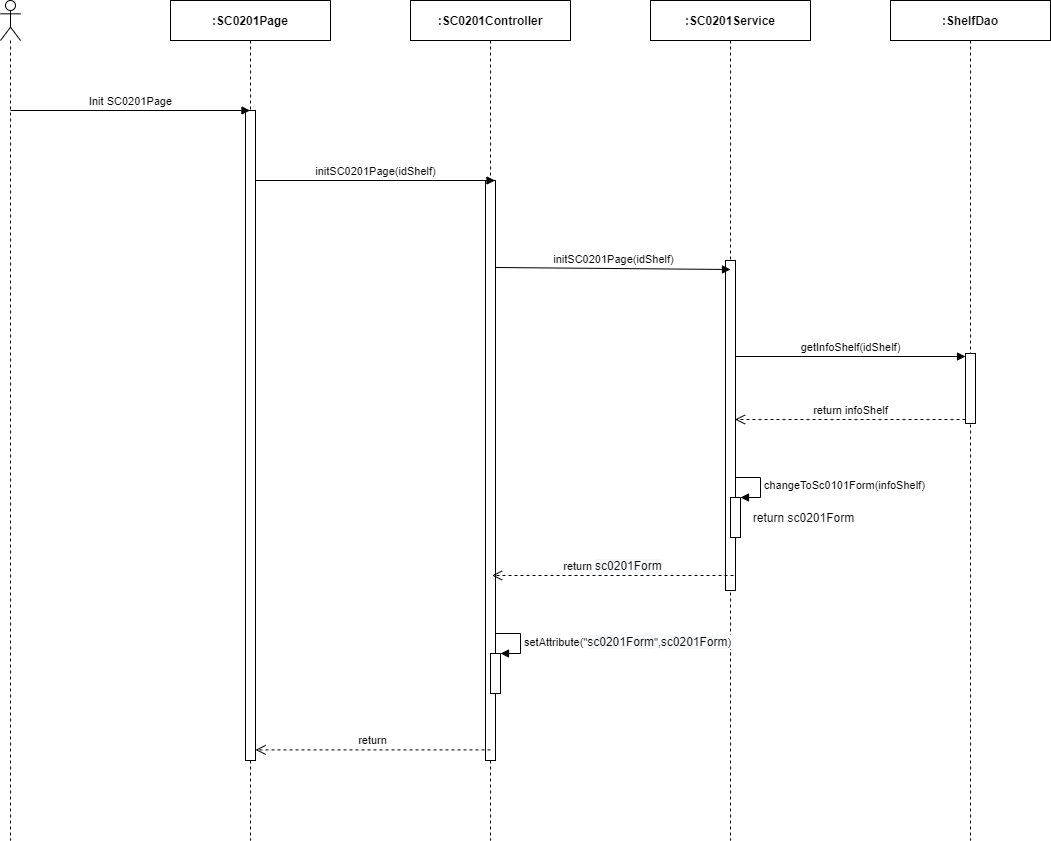

The diagram above was exported from draw.io. Its source (the exported page's mxGraphModel, read from the mxfile embedded in the PNG):
<mxGraphModel dx="1024" dy="592" grid="1" gridSize="10" guides="1" tooltips="1" connect="1" arrows="1" fold="1" page="1" pageScale="1" pageWidth="850" pageHeight="1100" math="0" shadow="0">
  <root>
    <mxCell id="0" />
    <mxCell id="1" parent="0" />
    <mxCell id="r6lc8G-YZ4HShtl-uTms-1" value="" style="shape=umlLifeline;participant=umlActor;perimeter=lifelinePerimeter;whiteSpace=wrap;html=1;container=1;collapsible=0;recursiveResize=0;verticalAlign=top;spacingTop=36;outlineConnect=0;" parent="1" vertex="1">
      <mxGeometry x="310" y="80" width="20" height="840" as="geometry" />
    </mxCell>
    <mxCell id="r6lc8G-YZ4HShtl-uTms-2" value="&lt;b&gt;:SC0201Page&lt;/b&gt;" style="shape=umlLifeline;perimeter=lifelinePerimeter;whiteSpace=wrap;html=1;container=1;collapsible=0;recursiveResize=0;outlineConnect=0;" parent="1" vertex="1">
      <mxGeometry x="480" y="80" width="160" height="840" as="geometry" />
    </mxCell>
    <mxCell id="r6lc8G-YZ4HShtl-uTms-3" value="" style="html=1;points=[];perimeter=orthogonalPerimeter;" parent="r6lc8G-YZ4HShtl-uTms-2" vertex="1">
      <mxGeometry x="75" y="110" width="10" height="650" as="geometry" />
    </mxCell>
    <mxCell id="r6lc8G-YZ4HShtl-uTms-4" value="&lt;b&gt;:ShelfDao&lt;/b&gt;" style="shape=umlLifeline;perimeter=lifelinePerimeter;whiteSpace=wrap;html=1;container=1;collapsible=0;recursiveResize=0;outlineConnect=0;" parent="1" vertex="1">
      <mxGeometry x="1200" y="80" width="160" height="840" as="geometry" />
    </mxCell>
    <mxCell id="r6lc8G-YZ4HShtl-uTms-5" value="" style="html=1;points=[];perimeter=orthogonalPerimeter;" parent="r6lc8G-YZ4HShtl-uTms-4" vertex="1">
      <mxGeometry x="75" y="353" width="10" height="70" as="geometry" />
    </mxCell>
    <mxCell id="r6lc8G-YZ4HShtl-uTms-6" value="getInfoShelf(idShelf)" style="html=1;verticalAlign=bottom;endArrow=block;entryX=0;entryY=0;" parent="r6lc8G-YZ4HShtl-uTms-4" edge="1">
      <mxGeometry relative="1" as="geometry">
        <mxPoint x="-155.5" y="356" as="sourcePoint" />
        <mxPoint x="75" y="356" as="targetPoint" />
      </mxGeometry>
    </mxCell>
    <mxCell id="r6lc8G-YZ4HShtl-uTms-7" value="return infoShelf" style="html=1;verticalAlign=bottom;endArrow=open;dashed=1;endSize=8;exitX=0;exitY=0.95;" parent="r6lc8G-YZ4HShtl-uTms-4" edge="1">
      <mxGeometry relative="1" as="geometry">
        <mxPoint x="-155.5" y="419.0000000000001" as="targetPoint" />
        <mxPoint x="75" y="419" as="sourcePoint" />
      </mxGeometry>
    </mxCell>
    <mxCell id="r6lc8G-YZ4HShtl-uTms-8" value="&lt;b&gt;:&lt;/b&gt;&lt;b&gt;SC0201&lt;/b&gt;&lt;b&gt;Service&lt;/b&gt;" style="shape=umlLifeline;perimeter=lifelinePerimeter;whiteSpace=wrap;html=1;container=1;collapsible=0;recursiveResize=0;outlineConnect=0;" parent="1" vertex="1">
      <mxGeometry x="960" y="80" width="160" height="840" as="geometry" />
    </mxCell>
    <mxCell id="r6lc8G-YZ4HShtl-uTms-9" value="" style="html=1;points=[];perimeter=orthogonalPerimeter;" parent="r6lc8G-YZ4HShtl-uTms-8" vertex="1">
      <mxGeometry x="75" y="260" width="10" height="330" as="geometry" />
    </mxCell>
    <mxCell id="r6lc8G-YZ4HShtl-uTms-10" value="&lt;b&gt;:SC0201Controller&lt;/b&gt;" style="shape=umlLifeline;perimeter=lifelinePerimeter;whiteSpace=wrap;html=1;container=1;collapsible=0;recursiveResize=0;outlineConnect=0;" parent="1" vertex="1">
      <mxGeometry x="720" y="80" width="160" height="840" as="geometry" />
    </mxCell>
    <mxCell id="r6lc8G-YZ4HShtl-uTms-11" value="" style="html=1;points=[];perimeter=orthogonalPerimeter;" parent="r6lc8G-YZ4HShtl-uTms-10" vertex="1">
      <mxGeometry x="75" y="180" width="10" height="580" as="geometry" />
    </mxCell>
    <mxCell id="r6lc8G-YZ4HShtl-uTms-12" value="" style="html=1;points=[];perimeter=orthogonalPerimeter;" parent="r6lc8G-YZ4HShtl-uTms-10" vertex="1">
      <mxGeometry x="80" y="653.0000000000001" width="10" height="40" as="geometry" />
    </mxCell>
    <mxCell id="r6lc8G-YZ4HShtl-uTms-13" value="setAttribute(&quot;&lt;span style=&quot;font-size: 12px ; text-align: center ; background-color: rgb(248 , 249 , 250)&quot;&gt;sc0201Form&lt;/span&gt;&quot;,&lt;span style=&quot;font-size: 12px ; text-align: center ; background-color: rgb(248 , 249 , 250)&quot;&gt;sc0201Form&lt;/span&gt;)" style="edgeStyle=orthogonalEdgeStyle;html=1;align=left;spacingLeft=2;endArrow=block;rounded=0;entryX=1;entryY=0;" parent="r6lc8G-YZ4HShtl-uTms-10" target="r6lc8G-YZ4HShtl-uTms-12" edge="1">
      <mxGeometry relative="1" as="geometry">
        <mxPoint x="85" y="632.9999999999999" as="sourcePoint" />
        <Array as="points">
          <mxPoint x="110" y="633.0000000000001" />
        </Array>
      </mxGeometry>
    </mxCell>
    <mxCell id="r6lc8G-YZ4HShtl-uTms-14" value="Init SC0201Page" style="html=1;verticalAlign=bottom;endArrow=block;" parent="1" target="r6lc8G-YZ4HShtl-uTms-2" edge="1">
      <mxGeometry width="80" relative="1" as="geometry">
        <mxPoint x="320" y="190" as="sourcePoint" />
        <mxPoint x="400" y="190" as="targetPoint" />
      </mxGeometry>
    </mxCell>
    <mxCell id="r6lc8G-YZ4HShtl-uTms-15" value="initSC0201Page(idShelf)" style="html=1;verticalAlign=bottom;endArrow=block;" parent="1" edge="1">
      <mxGeometry width="80" relative="1" as="geometry">
        <mxPoint x="565" y="260.0000000000002" as="sourcePoint" />
        <mxPoint x="804.5000000000005" y="260.0000000000002" as="targetPoint" />
      </mxGeometry>
    </mxCell>
    <mxCell id="r6lc8G-YZ4HShtl-uTms-16" value="initSC0201Page(idShelf)" style="html=1;verticalAlign=bottom;endArrow=block;" parent="1" edge="1">
      <mxGeometry relative="1" as="geometry">
        <mxPoint x="805" y="347.0000000000002" as="sourcePoint" />
        <mxPoint x="1040" y="349" as="targetPoint" />
      </mxGeometry>
    </mxCell>
    <mxCell id="r6lc8G-YZ4HShtl-uTms-17" value="return&amp;nbsp;&lt;span style=&quot;font-size: 12px ; background-color: rgb(248 , 249 , 250)&quot;&gt;sc0201Form&lt;/span&gt;" style="html=1;verticalAlign=bottom;endArrow=open;dashed=1;endSize=8;" parent="1" edge="1">
      <mxGeometry relative="1" as="geometry">
        <mxPoint x="801.5" y="655.0000000000002" as="targetPoint" />
        <mxPoint x="1043" y="655" as="sourcePoint" />
      </mxGeometry>
    </mxCell>
    <mxCell id="r6lc8G-YZ4HShtl-uTms-18" value="return" style="html=1;verticalAlign=bottom;endArrow=open;dashed=1;endSize=8;" parent="1" edge="1">
      <mxGeometry relative="1" as="geometry">
        <mxPoint x="800" y="829.4099999999999" as="sourcePoint" />
        <mxPoint x="565" y="829.4099999999999" as="targetPoint" />
      </mxGeometry>
    </mxCell>
    <mxCell id="r6lc8G-YZ4HShtl-uTms-22" value="" style="html=1;points=[];perimeter=orthogonalPerimeter;" parent="1" vertex="1">
      <mxGeometry x="1040" y="577" width="10" height="40" as="geometry" />
    </mxCell>
    <mxCell id="r6lc8G-YZ4HShtl-uTms-23" value="changeToSc0101Form(infoShelf)" style="edgeStyle=orthogonalEdgeStyle;html=1;align=left;spacingLeft=2;endArrow=block;rounded=0;entryX=1;entryY=0;" parent="1" target="r6lc8G-YZ4HShtl-uTms-22" edge="1">
      <mxGeometry relative="1" as="geometry">
        <mxPoint x="1045" y="557" as="sourcePoint" />
        <Array as="points">
          <mxPoint x="1070" y="557" />
        </Array>
      </mxGeometry>
    </mxCell>
    <mxCell id="r6lc8G-YZ4HShtl-uTms-24" value="return sc0201Form" style="text;html=1;align=center;verticalAlign=middle;resizable=0;points=[];autosize=1;" parent="1" vertex="1">
      <mxGeometry x="1053" y="587" width="120" height="20" as="geometry" />
    </mxCell>
  </root>
</mxGraphModel>